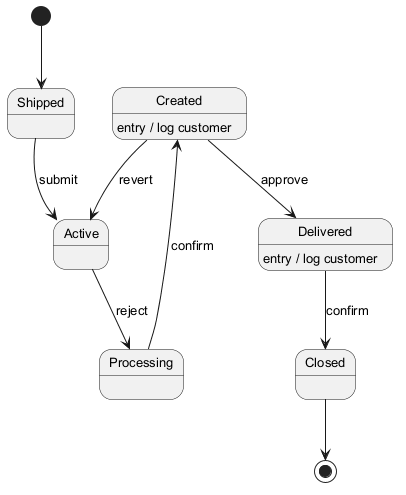

The diagram above was rendered by PlantUML. Its source (embedded in the PNG):
@startuml
skinparam defaultFontSize 13
[*] --> Shipped
Shipped --> Active : submit
Active --> Processing : reject
Processing --> Created : confirm
Created --> Delivered : approve
Created : entry / log customer
Delivered --> Closed : confirm
Delivered : entry / log customer
Created --> Active : revert
Closed --> [*]
@enduml